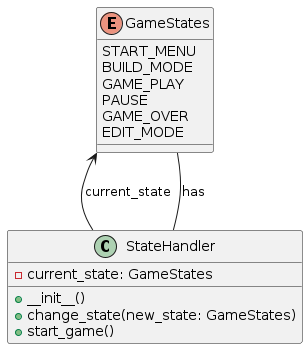

The diagram above was rendered by PlantUML. Its source (embedded in the PNG):
@startuml

enum GameStates {
    START_MENU
    BUILD_MODE
    GAME_PLAY
    PAUSE
    GAME_OVER
    EDIT_MODE
}

class StateHandler {
    - current_state: GameStates
    + __init__()
    + change_state(new_state: GameStates)
    + start_game()
}

StateHandler -- GameStates: has
GameStates <-- StateHandler: current_state

@enduml